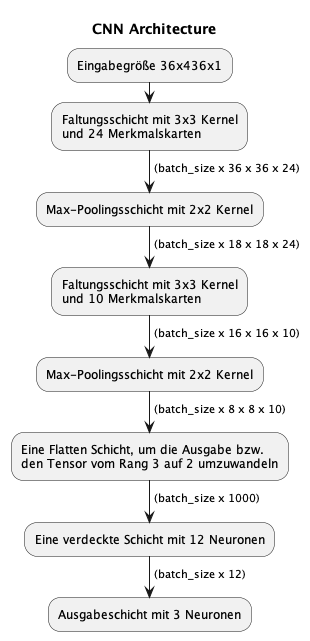

The diagram above was rendered by PlantUML. Its source (embedded in the PNG):
@startuml
title CNN Architecture

:Eingabegröße 36x436x1;
:Faltungsschicht mit 3x3 Kernel
und 24 Merkmalskarten;
-> (batch_size x 36 x 36 x 24);
:Max-Poolingsschicht mit 2x2 Kernel;
-> (batch_size x 18 x 18 x 24);
:Faltungsschicht mit 3x3 Kernel
und 10 Merkmalskarten;
-> (batch_size x 16 x 16 x 10);
:Max-Poolingsschicht mit 2x2 Kernel;
-> (batch_size x 8 x 8 x 10);
:Eine Flatten Schicht, um die Ausgabe bzw.
den Tensor vom Rang 3 auf 2 umzuwandeln;
->(batch_size x 1000);
:Eine verdeckte Schicht mit 12 Neuronen;
->(batch_size x 12);
:Ausgabeschicht mit 3 Neuronen;
@enduml